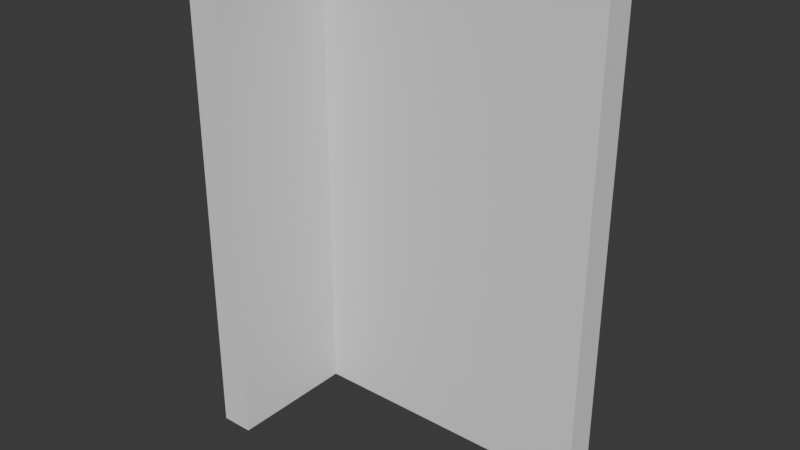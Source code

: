 # Source: WallCornerJoined.blend  (saved by Blender 4.4.30; exported with 4.5.12 LTS)
import bpy
from mathutils import Matrix  # noqa: F401  (used for matrix-valued properties, if any)

bpy.ops.wm.read_factory_settings(use_empty=True)
scene = bpy.context.scene
scene.name = 'Scene'

# ---- collections
col_collection = bpy.data.collections.new('Collection'); scene.collection.children.link(col_collection)

# ---- world
world_world = bpy.data.worlds.new('World'); scene.world = world_world
world_world.use_nodes = True; world_world.node_tree.nodes.clear()
_N = world_world.node_tree.nodes; _L = world_world.node_tree.links
n0 = _N.new('ShaderNodeOutputWorld'); n0.name = 'World Output'; n0.location = (300, 300)
n1 = _N.new('ShaderNodeBackground'); n1.name = 'Background'; n1.location = (10, 300)
n1.inputs[0].default_value = (0.05088, 0.05088, 0.05088, 1.0)
_L.new(n1.outputs[0], n0.inputs[0])
n0.is_active_output = True
world_world.color = (0.05088, 0.05088, 0.05088)
world_world.sun_shadow_jitter_overblur = 0.0

# ---- meshes
me_cube_002 = bpy.data.meshes.new('Cube.002')
me_cube_002.from_pydata([(-0.4, 2.0, 0.0), (-0.4, 2.0, 6.0), (0.0, 2.0, 0.0), (0.0, 2.0, 6.0), (-0.4, 1.6, 0.0), (0.0, 1.6, 6.0), (-0.4, 1.6, 6.0), (0.0, 1.6, 0.0), (3.634, 1.6, 0.0), (3.634, 1.6, 6.0), (3.634, 2.0, 0.0), (3.634, 2.0, 6.0), (-4.768e-07, 2.0, 6.0), (-4.768e-07, 1.6, 0.0), (-4.768e-07, 2.0, 0.0), (-4.768e-07, 1.6, 6.0), (-0.4, 1.192e-07, 0.0), (0.0, 1.192e-07, 6.0), (-0.4, 0.0, 6.0), (0.0, 0.0, 0.0)], [], [(3, 2, 0, 1), (4, 0, 2, 7), (4, 6, 1, 0), (16, 18, 6, 4), (16, 4, 7, 19), (1, 6, 5, 3), (2, 3, 5, 7), (14, 12, 11, 10), (10, 11, 9, 8), (14, 10, 8, 13), (13, 15, 12, 14), (8, 9, 15, 13), (11, 12, 15, 9), (19, 17, 18, 16), (6, 18, 17, 5), (7, 5, 17, 19)])
_uv = me_cube_002.uv_layers.new(name='UVMap')
_uv.uv.foreach_set('vector', [0.625, 0.775, 0.375, 0.775, 0.35, 0.5, 0.625, 0.475, 0.325, 0.5, 0.35, 0.5, 0.35, 0.75, 0.325, 0.75, 0.375, 0.45, 0.625, 0.45, 0.625, 0.475, 0.375, 0.475, 0.375, 0.35, 0.625, 0.35, 0.625, 0.45, 0.375, 0.45, 0.225, 0.5, 0.325, 0.5, 0.325, 0.75, 0.225, 0.75, 0.65, 0.5, 0.675, 0.5, 0.675, 0.75, 0.65, 0.75, 0.375, 0.775, 0.625, 0.775, 0.625, 0.8, 0.375, 0.8, 0.375, 0.2973, 0.625, 0.2973, 0.625, 0.5, 0.375, 0.5, 0.375, 0.5, 0.625, 0.5, 0.625, 0.75, 0.375, 0.75, 0.1723, 0.5, 0.375, 0.5, 0.375, 0.75, 0.1723, 0.75, 0.1723, 0.75, 0.8277, 0.75, 0.625, 0.2973, 0.1723, 0.5, 0.375, 0.75, 0.625, 0.75, 0.625, 0.9527, 0.375, 0.9527, 0.625, 0.5, 0.8277, 0.5, 0.8277, 0.75, 0.625, 0.75, 0.375, 0.9, 0.625, 0.9, 0.775, 0.5, 0.375, 0.35, 0.675, 0.5, 0.775, 0.5, 0.775, 0.75, 0.675, 0.75, 0.375, 0.8, 0.625, 0.8, 0.625, 0.9, 0.375, 0.9])
me_cube_002.update()

# ---- objects
ob_wallblank_001 = bpy.data.objects.new('WallBlank.001', me_cube_002)

# ---- transforms, parenting, visibility, modifiers, constraints
ob_wallblank_001.location = (-3.634, -1.6, 0.0)

# ---- collection membership
col_collection.objects.link(ob_wallblank_001)

# ---- scene / render settings (as saved in the file)
scene.frame_start = 1; scene.frame_end = 250; scene.frame_set(6)
scene.render.engine = 'BLENDER_EEVEE_NEXT'
scene.render.fps = 25
bpy.context.view_layer.update()

# ---- added for rendering (the .blend has no active camera and no usable light): camera, sun
cam_auto = bpy.data.cameras.new('AutoCamera')
cam_auto.lens = 50.0
cam_auto.sensor_width = 36.0
cam_auto.clip_end = 1000.0
ob_auto_camera = bpy.data.objects.new('AutoCamera', cam_auto)
scene.collection.objects.link(ob_auto_camera)
ob_auto_camera.location = (4.92361, -8.92876, 8.55251)
ob_auto_camera.rotation_euler = (1.09748, -7.21219e-08, 0.694738)
scene.camera = ob_auto_camera
light_auto_sun = bpy.data.lights.new('AutoSun', 'SUN')
light_auto_sun.energy = 3.0
light_auto_sun.angle = 0.0523599
ob_auto_sun = bpy.data.objects.new('AutoSun', light_auto_sun)
scene.collection.objects.link(ob_auto_sun)
ob_auto_sun.rotation_euler = (0.872665, 0.174533, 0.523599)
bpy.context.view_layer.update()
